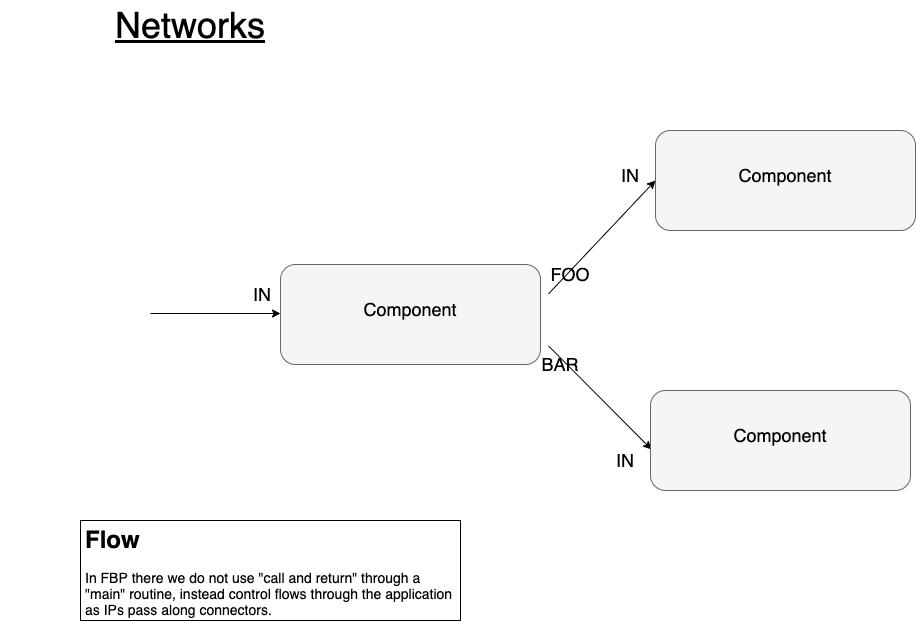

The diagram above was exported from draw.io. Its source (the exported page's mxGraphModel, read from the mxfile embedded in the PNG):
<mxGraphModel dx="1106" dy="830" grid="1" gridSize="10" guides="1" tooltips="1" connect="1" arrows="1" fold="1" page="1" pageScale="1" pageWidth="1169" pageHeight="827" math="0" shadow="0">
  <root>
    <mxCell id="0" />
    <mxCell id="1" parent="0" />
    <mxCell id="n2GA6gr7bUOj5_QZzzGj-1" value="" style="rounded=1;whiteSpace=wrap;html=1;fillColor=#f5f5f5;strokeColor=#666666;fontColor=#333333;" parent="1" vertex="1">
      <mxGeometry x="310" y="314" width="260" height="100" as="geometry" />
    </mxCell>
    <mxCell id="n2GA6gr7bUOj5_QZzzGj-2" value="" style="endArrow=classic;html=1;" parent="1" edge="1">
      <mxGeometry width="50" height="50" relative="1" as="geometry">
        <mxPoint x="180" y="363" as="sourcePoint" />
        <mxPoint x="310" y="363" as="targetPoint" />
      </mxGeometry>
    </mxCell>
    <mxCell id="n2GA6gr7bUOj5_QZzzGj-3" value="&lt;font style=&quot;font-size: 18px&quot;&gt;Component&lt;/font&gt;" style="text;html=1;strokeColor=none;fillColor=none;align=center;verticalAlign=middle;whiteSpace=wrap;rounded=0;" parent="1" vertex="1">
      <mxGeometry x="385" y="334" width="110" height="50" as="geometry" />
    </mxCell>
    <mxCell id="n2GA6gr7bUOj5_QZzzGj-4" value="&lt;font style=&quot;font-size: 18px&quot;&gt;IN&lt;/font&gt;" style="text;html=1;strokeColor=none;fillColor=none;align=center;verticalAlign=middle;whiteSpace=wrap;rounded=0;" parent="1" vertex="1">
      <mxGeometry x="262" y="334" width="60" height="20" as="geometry" />
    </mxCell>
    <mxCell id="n2GA6gr7bUOj5_QZzzGj-5" value="" style="endArrow=classic;html=1;entryX=0;entryY=0.5;entryDx=0;entryDy=0;" parent="1" target="n2GA6gr7bUOj5_QZzzGj-9" edge="1">
      <mxGeometry width="50" height="50" relative="1" as="geometry">
        <mxPoint x="578" y="343.4100000000001" as="sourcePoint" />
        <mxPoint x="668" y="343.4100000000001" as="targetPoint" />
      </mxGeometry>
    </mxCell>
    <mxCell id="n2GA6gr7bUOj5_QZzzGj-6" value="&lt;font style=&quot;font-size: 18px&quot;&gt;FOO&lt;/font&gt;" style="text;html=1;strokeColor=none;fillColor=none;align=center;verticalAlign=middle;whiteSpace=wrap;rounded=0;" parent="1" vertex="1">
      <mxGeometry x="570" y="314" width="60" height="20" as="geometry" />
    </mxCell>
    <mxCell id="n2GA6gr7bUOj5_QZzzGj-7" value="" style="endArrow=classic;html=1;entryX=0.004;entryY=0.59;entryDx=0;entryDy=0;entryPerimeter=0;" parent="1" target="n2GA6gr7bUOj5_QZzzGj-12" edge="1">
      <mxGeometry width="50" height="50" relative="1" as="geometry">
        <mxPoint x="578" y="395.4100000000001" as="sourcePoint" />
        <mxPoint x="668" y="395.4100000000001" as="targetPoint" />
      </mxGeometry>
    </mxCell>
    <mxCell id="n2GA6gr7bUOj5_QZzzGj-8" value="&lt;font style=&quot;font-size: 18px&quot;&gt;BAR&lt;/font&gt;" style="text;html=1;strokeColor=none;fillColor=none;align=center;verticalAlign=middle;whiteSpace=wrap;rounded=0;" parent="1" vertex="1">
      <mxGeometry x="560" y="404" width="60" height="20" as="geometry" />
    </mxCell>
    <mxCell id="n2GA6gr7bUOj5_QZzzGj-9" value="" style="rounded=1;whiteSpace=wrap;html=1;fillColor=#f5f5f5;strokeColor=#666666;fontColor=#333333;" parent="1" vertex="1">
      <mxGeometry x="685" y="180" width="260" height="100" as="geometry" />
    </mxCell>
    <mxCell id="n2GA6gr7bUOj5_QZzzGj-10" value="&lt;font style=&quot;font-size: 18px&quot;&gt;Component&lt;/font&gt;" style="text;html=1;strokeColor=none;fillColor=none;align=center;verticalAlign=middle;whiteSpace=wrap;rounded=0;" parent="1" vertex="1">
      <mxGeometry x="760" y="200" width="110" height="50" as="geometry" />
    </mxCell>
    <mxCell id="n2GA6gr7bUOj5_QZzzGj-11" value="&lt;font style=&quot;font-size: 18px&quot;&gt;IN&lt;/font&gt;" style="text;html=1;strokeColor=none;fillColor=none;align=center;verticalAlign=middle;whiteSpace=wrap;rounded=0;" parent="1" vertex="1">
      <mxGeometry x="630" y="215" width="60" height="20" as="geometry" />
    </mxCell>
    <mxCell id="n2GA6gr7bUOj5_QZzzGj-12" value="" style="rounded=1;whiteSpace=wrap;html=1;fillColor=#f5f5f5;strokeColor=#666666;fontColor=#333333;" parent="1" vertex="1">
      <mxGeometry x="680" y="440" width="260" height="100" as="geometry" />
    </mxCell>
    <mxCell id="n2GA6gr7bUOj5_QZzzGj-13" value="&lt;font style=&quot;font-size: 18px&quot;&gt;Component&lt;/font&gt;" style="text;html=1;strokeColor=none;fillColor=none;align=center;verticalAlign=middle;whiteSpace=wrap;rounded=0;" parent="1" vertex="1">
      <mxGeometry x="755" y="460" width="110" height="50" as="geometry" />
    </mxCell>
    <mxCell id="n2GA6gr7bUOj5_QZzzGj-14" value="&lt;font style=&quot;font-size: 18px&quot;&gt;IN&lt;/font&gt;" style="text;html=1;strokeColor=none;fillColor=none;align=center;verticalAlign=middle;whiteSpace=wrap;rounded=0;" parent="1" vertex="1">
      <mxGeometry x="625" y="500" width="60" height="20" as="geometry" />
    </mxCell>
    <mxCell id="n2GA6gr7bUOj5_QZzzGj-15" value="&lt;span style=&quot;font-size: 36px&quot;&gt;&lt;u&gt;Networks&lt;/u&gt;&lt;/span&gt;" style="text;html=1;strokeColor=none;fillColor=none;align=center;verticalAlign=middle;whiteSpace=wrap;rounded=0;" parent="1" vertex="1">
      <mxGeometry x="30" y="50" width="380" height="50" as="geometry" />
    </mxCell>
    <mxCell id="n2GA6gr7bUOj5_QZzzGj-16" value="&lt;h1&gt;Flow&lt;/h1&gt;&lt;p&gt;&lt;font style=&quot;font-size: 14px&quot;&gt;In FBP there we do not use &quot;call and return&quot; through a &quot;main&quot; routine, instead control flows through the application as IPs pass along connectors.&lt;/font&gt;&lt;/p&gt;" style="text;html=1;strokeColor=default;fillColor=none;spacing=5;spacingTop=-20;whiteSpace=wrap;overflow=hidden;rounded=0;" parent="1" vertex="1">
      <mxGeometry x="110" y="570" width="380" height="100" as="geometry" />
    </mxCell>
  </root>
</mxGraphModel>